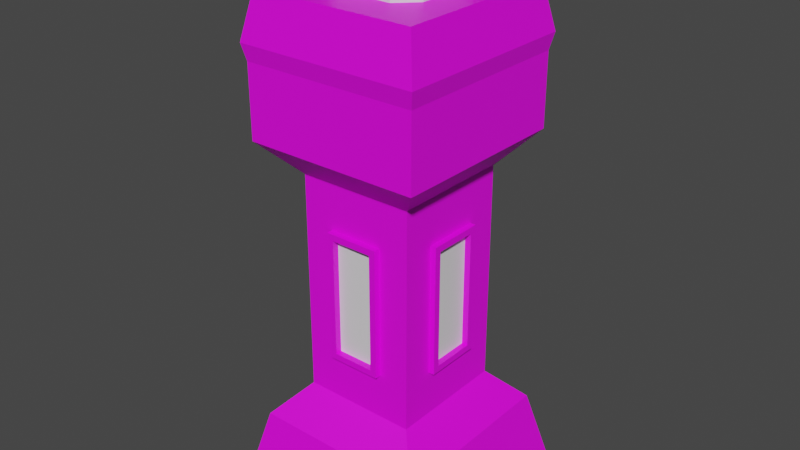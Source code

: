 # Source: StartMatchBtn.blend  (saved by Blender 3.2.14; exported with 4.5.12 LTS)
import bpy
from mathutils import Matrix  # noqa: F401  (used for matrix-valued properties, if any)

bpy.ops.wm.read_factory_settings(use_empty=True)
scene = bpy.context.scene
scene.name = 'Scene'

# ---- collections
col_collection = bpy.data.collections.new('Collection'); scene.collection.children.link(col_collection)

# ---- images (referenced by path relative to the original .blend; pixels are not part of the script)
import os
ASSET_DIR = os.environ.get("B2B_ASSET_DIR", "")  # directory of the original .blend (textures are referenced by path, not embedded)
HERE = os.path.dirname(os.path.abspath(__file__))  # packed textures are extracted next to this script under _unpacked/

def load_image(name, relpath, width, height, colorspace="sRGB"):
    """Load a texture the original file referenced (path relative to the .blend, or extracted next to this script)."""
    p = next((c for c in (os.path.join(HERE, relpath), os.path.join(ASSET_DIR, relpath)) if relpath and os.path.exists(c)), "")
    if p:
        img = bpy.data.images.load(p, check_existing=True)
        img.name = name
    else:  # same state as the original file: an image datablock whose file is absent (Cycles renders it pink)
        img = bpy.data.images.new(name, width, height)
        img.source = "FILE"
        img.filepath = "//" + (relpath or name)
    img.colorspace_settings.name = colorspace
    return img
img_8x8base_png = load_image('8x8Base.png', '8x8Base.png', 1024, 1024, 'sRGB')

# ---- materials (node trees are filled in below, after node groups)
mat_material_001 = bpy.data.materials.new('Material.001')
mat_material_001.use_transparent_shadow = False
mat_material_002 = bpy.data.materials.new('Material.002')
mat_material_002.use_transparent_shadow = False

# ---- material node trees
mat_material_001.use_nodes = True; mat_material_001.node_tree.nodes.clear()
_N = mat_material_001.node_tree.nodes; _L = mat_material_001.node_tree.links
n0 = _N.new('ShaderNodeBsdfPrincipled'); n0.name = 'Principled BSDF'; n0.location = (10, 300)
n0.distribution = 'GGX'
n0.subsurface_method = 'RANDOM_WALK_SKIN'
n0.inputs[3].default_value = 1.45
n0.inputs[27].default_value = (0.0, 0.0, 0.0, 1.0)
n0.inputs[28].default_value = 1.0
n1 = _N.new('ShaderNodeOutputMaterial'); n1.name = 'Material Output'; n1.location = (300, 300)
n2 = _N.new('ShaderNodeTexImage'); n2.name = 'Image Texture'; n2.location = (-448, -7)
n2.image = img_8x8base_png
n2.interpolation = 'Closest'
_L.new(n0.outputs[0], n1.inputs[0])
_L.new(n2.outputs[0], n0.inputs[0])
n1.is_active_output = True
mat_material_002.use_nodes = True; mat_material_002.node_tree.nodes.clear()
_N = mat_material_002.node_tree.nodes; _L = mat_material_002.node_tree.links
n0 = _N.new('ShaderNodeBsdfPrincipled'); n0.name = 'Principled BSDF'; n0.location = (10, 300)
n0.distribution = 'GGX'
n0.subsurface_method = 'RANDOM_WALK_SKIN'
n0.inputs[3].default_value = 1.45
n0.inputs[27].default_value = (0.0, 0.0, 0.0, 1.0)
n0.inputs[28].default_value = 1.0
n1 = _N.new('ShaderNodeOutputMaterial'); n1.name = 'Material Output'; n1.location = (300, 300)
_L.new(n0.outputs[0], n1.inputs[0])
n1.is_active_output = True

# ---- world
world_world = bpy.data.worlds.new('World'); scene.world = world_world
world_world.use_nodes = True; world_world.node_tree.nodes.clear()
_N = world_world.node_tree.nodes; _L = world_world.node_tree.links
n0 = _N.new('ShaderNodeOutputWorld'); n0.name = 'World Output'; n0.location = (300, 300)
n1 = _N.new('ShaderNodeBackground'); n1.name = 'Background'; n1.location = (10, 300)
n1.inputs[0].default_value = (0.05088, 0.05088, 0.05088, 1.0)
_L.new(n1.outputs[0], n0.inputs[0])
n0.is_active_output = True
world_world.color = (0.05088, 0.05088, 0.05088)
world_world.use_sun_shadow = False
world_world.sun_shadow_jitter_overblur = 0.0

# ---- meshes
me_cube_001 = bpy.data.meshes.new('Cube.001')
me_cube_001.from_pydata([(-0.4661, -0.489, 0.0), (-0.4661, 0.489, 0.0), (0.4661, -0.489, 0.0), (0.4661, 0.489, 0.0), (-0.3924, -0.4116, 1.921), (-0.3924, 0.4116, 1.921), (0.3924, 0.4116, 1.921), (0.3924, -0.4116, 1.921), (-0.2578, 0.2704, 1.453), (-0.2578, 0.2704, 0.4679), (0.2578, 0.2704, 1.453), (0.2578, 0.2704, 0.4679), (0.2578, -0.2704, 1.453), (0.2578, -0.2704, 0.4679), (-0.2578, -0.2704, 0.4679), (-0.2578, -0.2704, 1.453), (-0.3924, -0.4116, 0.3201), (-0.3924, 0.4116, 0.3201), (-0.3924, -0.4116, 1.601), (-0.3924, 0.4116, 1.601), (0.3924, 0.4116, 0.3201), (0.3924, 0.4116, 1.601), (0.3924, -0.4116, 0.3201), (0.3924, -0.4116, 1.601), (-0.3666, -0.3846, 2.195), (-0.4078, -0.4277, 1.994), (-0.3666, 0.3846, 2.195), (-0.4078, 0.4277, 1.994), (0.3666, -0.3846, 2.195), (0.4078, -0.4277, 1.994), (0.3666, 0.3846, 2.195), (0.4078, 0.4277, 1.994), (0.2578, 0.1271, 1.251), (0.2578, -0.1271, 1.251), (0.2578, -0.1271, 0.6698), (0.2578, 0.1271, 0.6698), (-0.1212, 0.2704, 1.251), (0.1212, 0.2704, 1.251), (0.1212, 0.2704, 0.6698), (-0.1212, 0.2704, 0.6698), (0.1212, -0.2704, 1.251), (-0.1212, -0.2704, 1.251), (-0.1212, -0.2704, 0.6698), (0.1212, -0.2704, 0.6698), (-0.2578, -0.1271, 0.6698), (-0.2578, -0.1271, 1.251), (-0.2578, 0.1271, 1.251), (-0.2578, 0.1271, 0.6698), (0.2837, 0.1271, 1.251), (0.2837, -0.1271, 1.251), (0.2837, -0.1271, 0.6698), (0.2837, 0.1271, 0.6698), (-0.1212, 0.2976, 1.251), (0.1212, 0.2976, 1.251), (0.1212, 0.2976, 0.6698), (-0.1212, 0.2976, 0.6698), (0.1212, -0.2976, 1.251), (-0.1212, -0.2976, 1.251), (-0.1212, -0.2976, 0.6698), (0.1212, -0.2976, 0.6698), (-0.2837, -0.1271, 0.6698), (-0.2837, -0.1271, 1.251), (-0.2837, 0.1271, 1.251), (-0.2837, 0.1271, 0.6698), (0.2837, 0.09758, 1.223), (0.2837, -0.09758, 1.223), (0.2837, -0.09758, 0.6981), (0.2837, 0.09758, 0.6981), (-0.09303, 0.2976, 1.223), (0.09303, 0.2976, 1.223), (0.09303, 0.2976, 0.6981), (-0.09303, 0.2976, 0.6981), (0.09303, -0.2976, 1.223), (-0.09303, -0.2976, 1.223), (-0.09303, -0.2976, 0.6981), (0.09303, -0.2976, 0.6981), (-0.2837, -0.09758, 0.6981), (-0.2837, -0.09758, 1.223), (-0.2837, 0.09758, 1.223), (-0.2837, 0.09758, 0.6981), (0.2558, 0.09758, 1.223), (0.2558, -0.09758, 1.223), (0.2558, -0.09758, 0.6981), (0.2558, 0.09758, 0.6981), (-0.09303, 0.2683, 1.223), (0.09303, 0.2683, 1.223), (0.09303, 0.2683, 0.6981), (-0.09303, 0.2683, 0.6981), (0.09303, -0.2683, 1.223), (-0.09303, -0.2683, 1.223), (-0.09303, -0.2683, 0.6981), (0.09303, -0.2683, 0.6981), (-0.2558, -0.09758, 0.6981), (-0.2558, -0.09758, 1.223), (-0.2558, 0.09758, 1.223), (-0.2558, 0.09758, 0.6981)], [], [(30, 26, 24, 28), (6, 31, 29, 7), (4, 25, 27, 5), (1, 3, 2, 0), (5, 27, 31, 6), (23, 7, 4, 18), (21, 6, 7, 23), (19, 5, 6, 21), (18, 4, 5, 19), (0, 16, 17, 1), (80, 81, 82, 83), (84, 85, 86, 87), (1, 17, 20, 3), (88, 89, 90, 91), (92, 93, 94, 95), (3, 20, 22, 2), (2, 22, 16, 0), (9, 17, 16, 14), (8, 15, 18, 19), (10, 8, 19, 21), (13, 22, 20, 11), (12, 10, 21, 23), (14, 16, 22, 13), (15, 12, 23, 18), (24, 26, 27, 25), (26, 30, 31, 27), (30, 28, 29, 31), (28, 24, 25, 29), (7, 29, 25, 4), (10, 12, 33, 32), (12, 13, 34, 33), (13, 11, 35, 34), (11, 10, 32, 35), (8, 10, 37, 36), (10, 11, 38, 37), (11, 9, 39, 38), (9, 8, 36, 39), (12, 15, 41, 40), (15, 14, 42, 41), (14, 13, 43, 42), (13, 12, 40, 43), (14, 15, 45, 44), (15, 8, 46, 45), (8, 9, 47, 46), (9, 14, 44, 47), (32, 33, 49, 48), (33, 34, 50, 49), (34, 35, 51, 50), (35, 32, 48, 51), (36, 37, 53, 52), (37, 38, 54, 53), (38, 39, 55, 54), (39, 36, 52, 55), (40, 41, 57, 56), (41, 42, 58, 57), (42, 43, 59, 58), (43, 40, 56, 59), (44, 45, 61, 60), (45, 46, 62, 61), (46, 47, 63, 62), (47, 44, 60, 63), (48, 49, 65, 64), (49, 50, 66, 65), (50, 51, 67, 66), (51, 48, 64, 67), (52, 53, 69, 68), (53, 54, 70, 69), (54, 55, 71, 70), (55, 52, 68, 71), (56, 57, 73, 72), (57, 58, 74, 73), (58, 59, 75, 74), (59, 56, 72, 75), (60, 61, 77, 76), (61, 62, 78, 77), (62, 63, 79, 78), (63, 60, 76, 79), (64, 65, 81, 80), (65, 66, 82, 81), (66, 67, 83, 82), (67, 64, 80, 83), (68, 69, 85, 84), (69, 70, 86, 85), (70, 71, 87, 86), (71, 68, 84, 87), (72, 73, 89, 88), (73, 74, 90, 89), (74, 75, 91, 90), (75, 72, 88, 91), (76, 77, 93, 92), (77, 78, 94, 93), (78, 79, 95, 94), (79, 76, 92, 95), (11, 20, 17, 9)])
me_cube_001.polygons.foreach_set('material_index', [0, 0, 0, 0, 0, 0, 0, 0, 0, 0, 1, 1, 0, 1, 1, 0, 0, 0, 0, 0, 0, 0, 0, 0, 0, 0, 0, 0, 0, 0, 0, 0, 0, 0, 0, 0, 0, 0, 0, 0, 0, 0, 0, 0, 0, 0, 0, 0, 0, 0, 0, 0, 0, 0, 0, 0, 0, 0, 0, 0, 0, 0, 0, 0, 0, 0, 0, 0, 0, 0, 0, 0, 0, 0, 0, 0, 0, 0, 0, 0, 0, 0, 0, 0, 0, 0, 0, 0, 0, 0, 0, 0, 0, 0])
_uv = me_cube_001.uv_layers.new(name='UVMap')
_uv.uv.foreach_set('vector', [0.6734, 0.9195, 0.6734, 0.9195, 0.6734, 0.9195, 0.6734, 0.9195, 0.06326, 0.9191, 0.06326, 0.9191, 0.06326, 0.9191, 0.06326, 0.9191, 0.06326, 0.9191, 0.06326, 0.9191, 0.06326, 0.9191, 0.06326, 0.9191, 0.6734, 0.9195, 0.6734, 0.9195, 0.6734, 0.9195, 0.6734, 0.9195, 0.06326, 0.9191, 0.06326, 0.9191, 0.06326, 0.9191, 0.06326, 0.9191, 0.6734, 0.9195, 0.6734, 0.9195, 0.6734, 0.9195, 0.6734, 0.9195, 0.6734, 0.9195, 0.6734, 0.9195, 0.6734, 0.9195, 0.6734, 0.9195, 0.6734, 0.9195, 0.6734, 0.9195, 0.6734, 0.9195, 0.6734, 0.9195, 0.6734, 0.9195, 0.6734, 0.9195, 0.6734, 0.9195, 0.6734, 0.9195, 0.6734, 0.9195, 0.6734, 0.9195, 0.6734, 0.9195, 0.6734, 0.9195, 0.9392, 0.929, 0.9392, 0.929, 0.9392, 0.929, 0.9392, 0.929, 0.9392, 0.929, 0.9392, 0.929, 0.9392, 0.929, 0.9392, 0.929, 0.6734, 0.9195, 0.6734, 0.9195, 0.6734, 0.9195, 0.6734, 0.9195, 0.9392, 0.929, 0.9392, 0.929, 0.9392, 0.929, 0.9392, 0.929, 0.9392, 0.929, 0.9392, 0.929, 0.9392, 0.929, 0.9392, 0.929, 0.6734, 0.9195, 0.6734, 0.9195, 0.6734, 0.9195, 0.6734, 0.9195, 0.6734, 0.9195, 0.6734, 0.9195, 0.6734, 0.9195, 0.6734, 0.9195, 0.06326, 0.9191, 0.06326, 0.9191, 0.06326, 0.9191, 0.06326, 0.9191, 0.06326, 0.9191, 0.06326, 0.9191, 0.06326, 0.9191, 0.06326, 0.9191, 0.06326, 0.9191, 0.06326, 0.9191, 0.06326, 0.9191, 0.06326, 0.9191, 0.06326, 0.9191, 0.06326, 0.9191, 0.06326, 0.9191, 0.06326, 0.9191, 0.06326, 0.9191, 0.06326, 0.9191, 0.06326, 0.9191, 0.06326, 0.9191, 0.06326, 0.9191, 0.06326, 0.9191, 0.06326, 0.9191, 0.06326, 0.9191, 0.06326, 0.9191, 0.06326, 0.9191, 0.06326, 0.9191, 0.06326, 0.9191, 0.6734, 0.9195, 0.6734, 0.9195, 0.6734, 0.9195, 0.6734, 0.9195, 0.6734, 0.9195, 0.6734, 0.9195, 0.6734, 0.9195, 0.6734, 0.9195, 0.6734, 0.9195, 0.6734, 0.9195, 0.6734, 0.9195, 0.6734, 0.9195, 0.6734, 0.9195, 0.6734, 0.9195, 0.6734, 0.9195, 0.6734, 0.9195, 0.06326, 0.9191, 0.06326, 0.9191, 0.06326, 0.9191, 0.06326, 0.9191, 0.6734, 0.9195, 0.6734, 0.9195, 0.6734, 0.9195, 0.6734, 0.9195, 0.6734, 0.9195, 0.6734, 0.9195, 0.6734, 0.9195, 0.6734, 0.9195, 0.6734, 0.9195, 0.6734, 0.9195, 0.6734, 0.9195, 0.6734, 0.9195, 0.6734, 0.9195, 0.6734, 0.9195, 0.6734, 0.9195, 0.6734, 0.9195, 0.6734, 0.9195, 0.6734, 0.9195, 0.6734, 0.9195, 0.6734, 0.9195, 0.6734, 0.9195, 0.6734, 0.9195, 0.6734, 0.9195, 0.6734, 0.9195, 0.6734, 0.9195, 0.6734, 0.9195, 0.6734, 0.9195, 0.6734, 0.9195, 0.6734, 0.9195, 0.6734, 0.9195, 0.6734, 0.9195, 0.6734, 0.9195, 0.6734, 0.9195, 0.6734, 0.9195, 0.6734, 0.9195, 0.6734, 0.9195, 0.6734, 0.9195, 0.6734, 0.9195, 0.6734, 0.9195, 0.6734, 0.9195, 0.6734, 0.9195, 0.6734, 0.9195, 0.6734, 0.9195, 0.6734, 0.9195, 0.6734, 0.9195, 0.6734, 0.9195, 0.6734, 0.9195, 0.6734, 0.9195, 0.6734, 0.9195, 0.6734, 0.9195, 0.6734, 0.9195, 0.6734, 0.9195, 0.6734, 0.9195, 0.6734, 0.9195, 0.6734, 0.9195, 0.6734, 0.9195, 0.6734, 0.9195, 0.6734, 0.9195, 0.6734, 0.9195, 0.6734, 0.9195, 0.6734, 0.9195, 0.6734, 0.9195, 0.6734, 0.9195, 0.6734, 0.9195, 0.9392, 0.929, 0.9392, 0.929, 0.9392, 0.929, 0.9392, 0.929, 0.9392, 0.929, 0.9392, 0.929, 0.9392, 0.929, 0.9392, 0.929, 0.9392, 0.929, 0.9392, 0.929, 0.9392, 0.929, 0.9392, 0.929, 0.9392, 0.929, 0.9392, 0.929, 0.9392, 0.929, 0.9392, 0.929, 0.9392, 0.929, 0.9392, 0.929, 0.9392, 0.929, 0.9392, 0.929, 0.9392, 0.929, 0.9392, 0.929, 0.9392, 0.929, 0.9392, 0.929, 0.9392, 0.929, 0.9392, 0.929, 0.9392, 0.929, 0.9392, 0.929, 0.9392, 0.929, 0.9392, 0.929, 0.9392, 0.929, 0.9392, 0.929, 0.9392, 0.929, 0.9392, 0.929, 0.9392, 0.929, 0.9392, 0.929, 0.9392, 0.929, 0.9392, 0.929, 0.9392, 0.929, 0.9392, 0.929, 0.9392, 0.929, 0.9392, 0.929, 0.9392, 0.929, 0.9392, 0.929, 0.9392, 0.929, 0.9392, 0.929, 0.9392, 0.929, 0.9392, 0.929, 0.9392, 0.929, 0.9392, 0.929, 0.9392, 0.929, 0.9392, 0.929, 0.9392, 0.929, 0.9392, 0.929, 0.9392, 0.929, 0.9392, 0.929, 0.9392, 0.929, 0.9392, 0.929, 0.9392, 0.929, 0.9392, 0.929, 0.9392, 0.929, 0.9392, 0.929, 0.9392, 0.929, 0.9392, 0.929, 0.9392, 0.929, 0.9392, 0.929, 0.9392, 0.929, 0.9392, 0.929, 0.9392, 0.929, 0.9392, 0.929, 0.9392, 0.929, 0.9392, 0.929, 0.9392, 0.929, 0.9392, 0.929, 0.9392, 0.929, 0.9392, 0.929, 0.9392, 0.929, 0.9392, 0.929, 0.9392, 0.929, 0.9392, 0.929, 0.9392, 0.929, 0.9392, 0.929, 0.9392, 0.929, 0.9392, 0.929, 0.9392, 0.929, 0.9392, 0.929, 0.9392, 0.929, 0.9392, 0.929, 0.9392, 0.929, 0.9392, 0.929, 0.9392, 0.929, 0.9392, 0.929, 0.9392, 0.929, 0.9392, 0.929, 0.9392, 0.929, 0.9392, 0.929, 0.9392, 0.929, 0.9392, 0.929, 0.9392, 0.929, 0.9392, 0.929, 0.9392, 0.929, 0.9392, 0.929, 0.9392, 0.929, 0.9392, 0.929, 0.9392, 0.929, 0.9392, 0.929, 0.9392, 0.929, 0.9392, 0.929, 0.9392, 0.929, 0.9392, 0.929, 0.9392, 0.929, 0.9392, 0.929, 0.9392, 0.929, 0.9392, 0.929, 0.9392, 0.929, 0.9392, 0.929, 0.9392, 0.929, 0.9392, 0.929, 0.9392, 0.929, 0.9392, 0.929, 0.9392, 0.929, 0.9392, 0.929, 0.9392, 0.929, 0.9392, 0.929, 0.9392, 0.929, 0.9392, 0.929, 0.9392, 0.929, 0.9392, 0.929, 0.9392, 0.929, 0.9392, 0.929, 0.9392, 0.929, 0.9392, 0.929, 0.9392, 0.929, 0.9392, 0.929, 0.9392, 0.929, 0.9392, 0.929, 0.9392, 0.929, 0.9392, 0.929, 0.9392, 0.929, 0.9392, 0.929, 0.9392, 0.929, 0.9392, 0.929, 0.9392, 0.929, 0.9392, 0.929, 0.9392, 0.929, 0.9392, 0.929, 0.9392, 0.929, 0.9392, 0.929, 0.9392, 0.929, 0.9392, 0.929, 0.9392, 0.929, 0.9392, 0.929, 0.9392, 0.929, 0.9392, 0.929, 0.9392, 0.929, 0.9392, 0.929, 0.9392, 0.929, 0.9392, 0.929, 0.9392, 0.929, 0.9392, 0.929, 0.9392, 0.929, 0.9392, 0.929, 0.9392, 0.929, 0.9392, 0.929, 0.9392, 0.929, 0.9392, 0.929, 0.9392, 0.929, 0.9392, 0.929, 0.9392, 0.929, 0.9392, 0.929, 0.9392, 0.929, 0.9392, 0.929, 0.9392, 0.929, 0.9392, 0.929, 0.9392, 0.929, 0.9392, 0.929, 0.9392, 0.929, 0.9392, 0.929, 0.9392, 0.929, 0.9392, 0.929, 0.9392, 0.929, 0.9392, 0.929, 0.9392, 0.929, 0.9392, 0.929, 0.9392, 0.929, 0.9392, 0.929, 0.9392, 0.929, 0.9392, 0.929, 0.9392, 0.929, 0.9392, 0.929, 0.9392, 0.929, 0.9392, 0.929, 0.06326, 0.9191, 0.06326, 0.9191, 0.06326, 0.9191, 0.06326, 0.9191])
me_cube_001.materials.append(mat_material_001)
me_cube_001.materials.append(mat_material_002)
me_cube_001.update()
me_cube_002 = bpy.data.meshes.new('Cube.002')
me_cube_002.from_pydata([(-0.1375, -0.2195, 1.976), (-0.2195, -0.1375, 1.976), (-0.2195, 0.1375, 1.976), (-0.1375, 0.2195, 1.976), (0.2195, -0.1375, 1.976), (0.1375, -0.2195, 1.976), (0.1375, 0.2195, 1.976), (0.2195, 0.1375, 1.976), (-0.2195, -0.1374, 2.28), (-0.1374, -0.2195, 2.28), (-0.2195, 0.1374, 2.28), (-0.1374, 0.2195, 2.28), (0.1374, 0.2195, 2.28), (0.2195, 0.1374, 2.28), (0.2195, -0.1374, 2.28), (0.1374, -0.2195, 2.28), (-0.1395, -0.09051, 2.415), (-0.2057, -0.1236, 2.359), (-0.09051, -0.1395, 2.415), (-0.1236, -0.2057, 2.359), (-0.09051, 0.1395, 2.415), (-0.1236, 0.2057, 2.359), (-0.1395, 0.09051, 2.415), (-0.2057, 0.1236, 2.359), (0.09051, -0.1395, 2.415), (0.1236, -0.2057, 2.359), (0.1395, -0.09051, 2.415), (0.2057, -0.1236, 2.359), (0.1395, 0.09051, 2.415), (0.2057, 0.1236, 2.359), (0.09051, 0.1395, 2.415), (0.1236, 0.2057, 2.359)], [], [(15, 25, 19, 9), (7, 13, 14, 4), (28, 30, 20, 22, 16, 18, 24, 26), (5, 15, 9, 0), (3, 11, 12, 6), (21, 11, 10, 23), (29, 13, 12, 31), (25, 15, 14, 27), (2, 3, 6, 7, 4, 5, 0, 1), (8, 17, 23, 10), (11, 3, 2, 10), (13, 7, 6, 12), (15, 5, 4, 14), (0, 9, 8, 1), (11, 21, 31, 12), (13, 29, 27, 14), (1, 8, 10, 2), (18, 16, 17, 19), (22, 20, 21, 23), (30, 28, 29, 31), (26, 24, 25, 27), (24, 18, 19, 25), (16, 22, 23, 17), (27, 29, 28, 26), (31, 21, 20, 30), (9, 19, 17, 8)])
me_cube_002.polygons.foreach_set('material_index', [1, 1, 1, 1, 1, 1, 1, 1, 1, 1, 1, 1, 1, 1, 1, 1, 1, 1, 1, 1, 1, 1, 1, 1, 1, 1])
_uv = me_cube_002.uv_layers.new(name='UVMap')
_uv.uv.foreach_set('vector', [0.6734, 0.9195, 0.6734, 0.9195, 0.6734, 0.9195, 0.6734, 0.9195, 0.6734, 0.9195, 0.6734, 0.9195, 0.6734, 0.9195, 0.6734, 0.9195, 0.6734, 0.9195, 0.6734, 0.9195, 0.6734, 0.9195, 0.6734, 0.9195, 0.6734, 0.9195, 0.6734, 0.9195, 0.6734, 0.9195, 0.6734, 0.9195, 0.6734, 0.9195, 0.6734, 0.9195, 0.6734, 0.9195, 0.6734, 0.9195, 0.6734, 0.9195, 0.6734, 0.9195, 0.6734, 0.9195, 0.6734, 0.9195, 0.6734, 0.9195, 0.6734, 0.9195, 0.6734, 0.9195, 0.6734, 0.9195, 0.6734, 0.9195, 0.6734, 0.9195, 0.6734, 0.9195, 0.6734, 0.9195, 0.6734, 0.9195, 0.6734, 0.9195, 0.6734, 0.9195, 0.6734, 0.9195, 0.6734, 0.9195, 0.6734, 0.9195, 0.6734, 0.9195, 0.6734, 0.9195, 0.6734, 0.9195, 0.6734, 0.9195, 0.6734, 0.9195, 0.6734, 0.9195, 0.6734, 0.9195, 0.6734, 0.9195, 0.6734, 0.9195, 0.6734, 0.9195, 0.6734, 0.9195, 0.6734, 0.9195, 0.6734, 0.9195, 0.6734, 0.9195, 0.6734, 0.9195, 0.6734, 0.9195, 0.6734, 0.9195, 0.6734, 0.9195, 0.6734, 0.9195, 0.6734, 0.9195, 0.6734, 0.9195, 0.6734, 0.9195, 0.6734, 0.9195, 0.6734, 0.9195, 0.6734, 0.9195, 0.6734, 0.9195, 0.6734, 0.9195, 0.6734, 0.9195, 0.6734, 0.9195, 0.6734, 0.9195, 0.6734, 0.9195, 0.6734, 0.9195, 0.6734, 0.9195, 0.6734, 0.9195, 0.6734, 0.9195, 0.6734, 0.9195, 0.6734, 0.9195, 0.6734, 0.9195, 0.6734, 0.9195, 0.6734, 0.9195, 0.6734, 0.9195, 0.6734, 0.9195, 0.6734, 0.9195, 0.6734, 0.9195, 0.6734, 0.9195, 0.6734, 0.9195, 0.6734, 0.9195, 0.6734, 0.9195, 0.6734, 0.9195, 0.6734, 0.9195, 0.6734, 0.9195, 0.6734, 0.9195, 0.6734, 0.9195, 0.6734, 0.9195, 0.6734, 0.9195, 0.6734, 0.9195, 0.6734, 0.9195, 0.6734, 0.9195, 0.6734, 0.9195, 0.6734, 0.9195, 0.6734, 0.9195, 0.6734, 0.9195, 0.6734, 0.9195, 0.6734, 0.9195, 0.6734, 0.9195, 0.6734, 0.9195, 0.6734, 0.9195, 0.6734, 0.9195, 0.6734, 0.9195, 0.6734, 0.9195, 0.6734, 0.9195, 0.6734, 0.9195, 0.6734, 0.9195, 0.6734, 0.9195])
me_cube_002.materials.append(mat_material_001)
me_cube_002.materials.append(mat_material_002)
me_cube_002.update()

# ---- objects
ob_cube = bpy.data.objects.new('Cube', me_cube_001)
ob_cube_001 = bpy.data.objects.new('Cube.001', me_cube_002)

# ---- transforms, parenting, visibility, modifiers, constraints
ob_cube.location = (0.0, 0.0, 0.0)
ob_cube_001.parent = ob_cube
ob_cube_001.location = (0.0, 0.0, 0.0)

# ---- collection membership
col_collection.objects.link(ob_cube)
col_collection.objects.link(ob_cube_001)

# ---- scene / render settings (as saved in the file)
scene.frame_start = 1; scene.frame_end = 250; scene.frame_set(1)
scene.render.engine = 'BLENDER_EEVEE_NEXT'
scene.cycles.sampling_pattern = 'TABULATED_SOBOL'
scene.cycles.use_light_tree = False
scene.view_settings.view_transform = 'Filmic'
bpy.context.view_layer.update()

# ---- added for rendering (the .blend has no active camera and no usable light): camera, sun
cam_auto = bpy.data.cameras.new('AutoCamera')
cam_auto.lens = 50.0
cam_auto.sensor_width = 36.0
cam_auto.clip_end = 1000.0
ob_auto_camera = bpy.data.objects.new('AutoCamera', cam_auto)
scene.collection.objects.link(ob_auto_camera)
ob_auto_camera.location = (2.56003, -3.07203, 3.25534)
ob_auto_camera.rotation_euler = (1.09748, -7.21219e-08, 0.694738)
scene.camera = ob_auto_camera
light_auto_sun = bpy.data.lights.new('AutoSun', 'SUN')
light_auto_sun.energy = 3.0
light_auto_sun.angle = 0.0523599
ob_auto_sun = bpy.data.objects.new('AutoSun', light_auto_sun)
scene.collection.objects.link(ob_auto_sun)
ob_auto_sun.rotation_euler = (0.872665, 0.174533, 0.523599)
bpy.context.view_layer.update()
